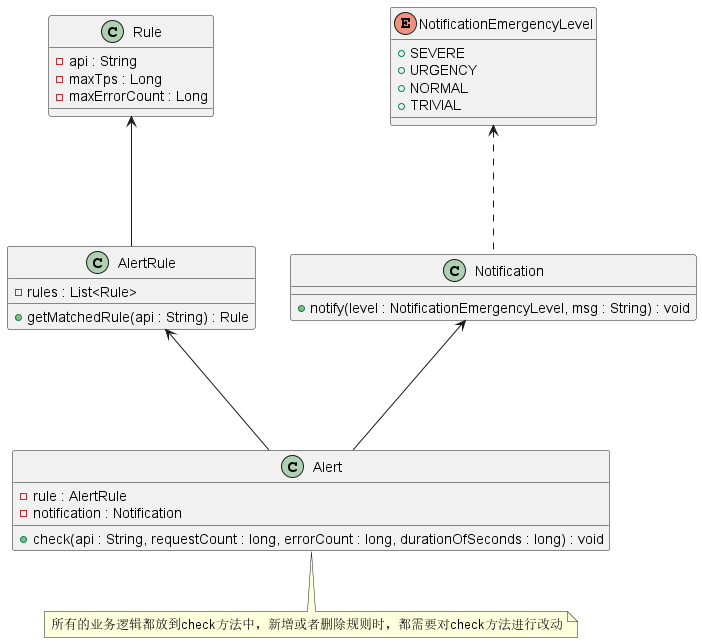

The diagram above was rendered by PlantUML. Its source (embedded in the PNG):
@startuml
'https://plantuml.com/class-diagram
class Rule {
    - api : String
    - maxTps : Long
    - maxErrorCount : Long
}
enum NotificationEmergencyLevel {
    + SEVERE
    + URGENCY
    + NORMAL
    + TRIVIAL
}
class Notification {
    + notify(level : NotificationEmergencyLevel, msg : String) : void
}
NotificationEmergencyLevel <... Notification
class AlertRule {
    - rules : List<Rule>
    + getMatchedRule(api : String) : Rule
}
Rule <--- AlertRule
class Alert {
    - rule : AlertRule
    - notification : Notification
    + check(api : String, requestCount : long, errorCount : long, durationOfSeconds : long) : void
}
AlertRule <--- Alert
Notification <--- Alert
note bottom of Alert: 所有的业务逻辑都放到check方法中，新增或者删除规则时，都需要对check方法进行改动
@enduml